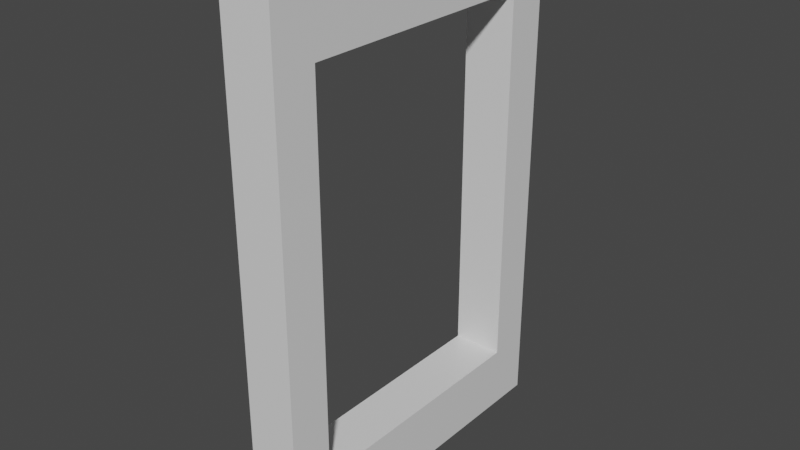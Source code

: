 # Source: frame.blend  (saved by Blender 2.83.19; exported with 4.5.12 LTS)
import bpy
from mathutils import Matrix  # noqa: F401  (used for matrix-valued properties, if any)

bpy.ops.wm.read_factory_settings(use_empty=True)
scene = bpy.context.scene
scene.name = 'Scene'

# ---- materials (node trees are filled in below, after node groups)
mat_material = bpy.data.materials.new('Material')
mat_material.alpha_threshold = 0.0
mat_material.use_transparent_shadow = False
mat_material.line_color = (0.0, 0.0, 0.0, 1.0)

# ---- material node trees
mat_material.use_nodes = True; mat_material.node_tree.nodes.clear()
_N = mat_material.node_tree.nodes; _L = mat_material.node_tree.links
n0 = _N.new('ShaderNodeOutputMaterial'); n0.name = 'Material Output'; n0.location = (300, 300)
n1 = _N.new('ShaderNodeBsdfPrincipled'); n1.name = 'Principled BSDF'; n1.location = (10, 300)
n1.distribution = 'GGX'
n1.subsurface_method = 'BURLEY'
n1.inputs[2].default_value = 0.4
n1.inputs[3].default_value = 1.45
n1.inputs[27].default_value = (0.0, 0.0, 0.0, 1.0)
n1.inputs[28].default_value = 1.0
_L.new(n1.outputs[0], n0.inputs[0])
n0.is_active_output = True

# ---- world
world_world = bpy.data.worlds.new('World'); scene.world = world_world
world_world.use_nodes = True; world_world.node_tree.nodes.clear()
_N = world_world.node_tree.nodes; _L = world_world.node_tree.links
n0 = _N.new('ShaderNodeOutputWorld'); n0.name = 'World Output'; n0.location = (300, 300)
n1 = _N.new('ShaderNodeBackground'); n1.name = 'Background'; n1.location = (10, 300)
n1.inputs[0].default_value = (0.05088, 0.05088, 0.05088, 1.0)
_L.new(n1.outputs[0], n0.inputs[0])
n0.is_active_output = True
world_world.color = (0.05088, 0.05088, 0.05088)
world_world.use_sun_shadow = False
world_world.sun_shadow_jitter_overblur = 0.0

# ---- meshes
me_cube = bpy.data.meshes.new('Cube')
me_cube.from_pydata([(0.15, 1.0, 1.5), (0.15, 1.0, -1.5), (0.15, -1.0, 1.5), (0.15, -1.0, -1.5), (-0.15, 1.0, 1.5), (-0.15, 1.0, -1.5), (-0.15, -1.0, 1.5), (-0.15, -1.0, -1.5), (-0.15, -0.75, -1.5), (0.15, 1.0, -1.125), (-0.15, -1.0, 1.125), (0.15, -1.0, -1.125), (-0.15, 1.0, -1.125), (0.15, -0.75, 1.5), (-0.15, 0.75, 1.5), (0.15, 0.75, -1.5), (0.15, -0.75, 0.0), (0.15, 0.0, -1.125), (-0.15, 0.75, 0.0), (-0.15, 0.0, -1.125), (-0.15, 0.75, -1.5), (0.15, 1.0, 1.125), (-0.15, -1.0, -1.125), (0.15, -1.0, 1.125), (-0.15, 1.0, 1.125), (0.15, 0.75, 1.5), (-0.15, -0.75, 1.5), (0.15, -0.75, -1.5), (0.15, 0.75, 0.0), (0.15, 0.0, 1.125), (-0.15, -0.75, 0.0), (-0.15, 0.0, 1.125), (-0.15, -0.75, 0.75), (-0.15, -0.5, 1.125), (-0.15, -0.75, -0.75), (-0.15, -0.5, -1.125), (-0.15, 0.75, -0.75), (-0.15, 0.5, -1.125), (0.15, 0.75, 0.75), (0.15, 0.5, 1.125), (0.15, 0.75, -0.75), (0.15, 0.5, -1.125), (0.15, -0.75, -0.75), (0.15, -0.5, -1.125), (0.15, -0.75, 0.75), (0.15, -0.5, 1.125), (-0.15, 0.75, 0.75), (-0.15, 0.5, 1.125), (-0.15, 0.25, 1.125), (-0.15, 0.75, 0.375), (0.15, -0.25, 1.125), (0.15, -0.75, 0.375), (0.15, -0.25, -1.125), (0.15, -0.75, -1.125), (0.15, 0.75, -0.375), (0.15, 0.75, -1.125), (0.15, 0.25, -1.125), (0.15, 0.75, 1.125), (0.15, 0.75, 0.375), (-0.15, 0.25, -1.125), (-0.15, 0.75, -1.125), (-0.15, -0.75, -0.375), (-0.15, -0.75, -1.125), (-0.15, -0.25, -1.125), (-0.15, -0.75, 1.125), (-0.15, -0.75, 0.375), (-0.15, -0.25, 1.125), (-0.15, 0.75, -0.375), (0.15, 0.25, 1.125), (0.15, -0.75, -0.375), (0.15, -0.75, 1.125), (-0.15, 0.75, 1.125)], [], [(71, 14, 4, 24), (70, 13, 2, 23), (27, 53, 11, 3), (1, 9, 55, 15), (15, 55, 53, 27), (21, 0, 25, 57), (57, 55, 9, 21), (20, 60, 12, 5), (7, 22, 62, 8), (8, 62, 60, 20), (10, 6, 26, 64), (64, 62, 22, 10), (0, 1, 5, 4), (23, 11, 53, 70), (70, 57, 25, 13), (1, 3, 7, 5), (24, 12, 60, 71), (71, 64, 26, 14), (3, 2, 6, 7), (2, 0, 4, 6), (48, 47, 71, 57, 39, 68, 29, 50, 45, 70, 64, 33, 66, 31), (18, 67, 36, 60, 55, 40, 54, 28, 58, 38, 57, 71, 46, 49), (52, 17, 56, 41, 55, 60, 37, 59, 19, 63, 35, 62, 53, 43), (16, 69, 42, 53, 62, 34, 61, 30, 65, 32, 64, 70, 44, 51)])
_uv = me_cube.uv_layers.new(name='UVMap')
_uv.uv.foreach_set('vector', [0.5938, 0.2188, 0.625, 0.2188, 0.625, 0.25, 0.5938, 0.25, 0.5938, 0.7188, 0.625, 0.7188, 0.625, 0.75, 0.5938, 0.75, 0.375, 0.7188, 0.4062, 0.7188, 0.4062, 0.75, 0.375, 0.75, 0.375, 0.5, 0.4062, 0.5, 0.4062, 0.5312, 0.375, 0.5312, 0.375, 0.5312, 0.4062, 0.5312, 0.4062, 0.7188, 0.375, 0.7188, 0.5938, 0.5, 0.625, 0.5, 0.625, 0.5312, 0.5938, 0.5312, 0.5938, 0.5312, 0.4062, 0.5312, 0.4062, 0.5, 0.5938, 0.5, 0.375, 0.2188, 0.4062, 0.2188, 0.4062, 0.25, 0.375, 0.25, 0.375, 0.0, 0.4062, 0.0, 0.4062, 0.03125, 0.375, 0.03125, 0.375, 0.03125, 0.4062, 0.03125, 0.4062, 0.2188, 0.375, 0.2188, 0.5938, 0.0, 0.625, 0.0, 0.625, 0.03125, 0.5938, 0.03125, 0.5938, 0.03125, 0.4062, 0.03125, 0.4062, 0.0, 0.5938, 0.0, 0.0, 0.0, 0.0, 0.0, 0.0, 0.0, 0.0, 0.0, 0.5938, 0.75, 0.4062, 0.75, 0.4062, 0.7188, 0.5938, 0.7188, 0.5938, 0.7188, 0.5938, 0.5312, 0.625, 0.5312, 0.625, 0.7188, 0.0, 0.0, 0.0, 0.0, 0.0, 0.0, 0.0, 0.0, 0.5938, 0.25, 0.4062, 0.25, 0.4062, 0.2188, 0.5938, 0.2188, 0.5938, 0.2188, 0.5938, 0.03125, 0.625, 0.03125, 0.625, 0.2188, 0.0, 0.0, 0.0, 0.0, 0.0, 0.0, 0.0, 0.0, 0.0, 0.0, 0.0, 0.0, 0.0, 0.0, 0.0, 0.0, 0.5938, 0.1562, 0.5938, 0.1875, 0.5938, 0.2188, 0.5938, 0.5312, 0.5938, 0.5625, 0.5938, 0.5938, 0.5938, 0.625, 0.5938, 0.6562, 0.5938, 0.6875, 0.5938, 0.7188, 0.5938, 0.03125, 0.5938, 0.0625, 0.5938, 0.09375, 0.5938, 0.125, 0.5, 0.2188, 0.4688, 0.2188, 0.4375, 0.2188, 0.4062, 0.2188, 0.4062, 0.5312, 0.4375, 0.5312, 0.4688, 0.5312, 0.5, 0.5312, 0.5312, 0.5312, 0.5625, 0.5312, 0.5938, 0.5312, 0.5938, 0.2188, 0.5625, 0.2188, 0.5312, 0.2188, 0.4062, 0.6562, 0.4062, 0.625, 0.4062, 0.5938, 0.4062, 0.5625, 0.4062, 0.5312, 0.4062, 0.2188, 0.4062, 0.1875, 0.4062, 0.1562, 0.4062, 0.125, 0.4062, 0.09375, 0.4062, 0.0625, 0.4062, 0.03125, 0.4062, 0.7188, 0.4062, 0.6875, 0.5, 0.7188, 0.4688, 0.7188, 0.4375, 0.7188, 0.4062, 0.7188, 0.4062, 0.03125, 0.4375, 0.03125, 0.4688, 0.03125, 0.5, 0.03125, 0.5312, 0.03125, 0.5625, 0.03125, 0.5938, 0.03125, 0.5938, 0.7188, 0.5625, 0.7188, 0.5312, 0.7188])
me_cube.materials.append(mat_material)
me_cube.use_remesh_preserve_volume = False
me_cube.use_remesh_preserve_attributes = False
me_cube.use_mirror_vertex_groups = False
me_cube.update()

# ---- objects
ob_cube = bpy.data.objects.new('Cube', me_cube)

# ---- transforms, parenting, visibility, modifiers, constraints
ob_cube.location = (0.0, 0.0, 0.0)
ob_cube.lock_rotations_4d = False
ob_cube.empty_display_type = 'ARROWS'
ob_cube.lineart.crease_threshold = 0.0
_m = ob_cube.modifiers.new('Decimate', 'DECIMATE')
_m.decimate_type = 'DISSOLVE'
_m.iterations = 2
_m.angle_limit = 0.0

# ---- collection membership
scene.collection.objects.link(ob_cube)

# ---- scene / render settings (as saved in the file)
scene.frame_start = 1; scene.frame_end = 250; scene.frame_set(1)
scene.render.engine = 'BLENDER_EEVEE_NEXT'
scene.cycles.use_denoising = False
scene.cycles.samples = 128
scene.cycles.sampling_pattern = 'TABULATED_SOBOL'
scene.cycles.use_adaptive_sampling = False
scene.cycles.use_light_tree = False
scene.view_settings.view_transform = 'Filmic'
bpy.context.view_layer.update()

# ---- added for rendering (the .blend has no active camera and no usable light): camera, sun
cam_auto = bpy.data.cameras.new('AutoCamera')
cam_auto.lens = 50.0
cam_auto.sensor_width = 36.0
cam_auto.clip_end = 1000.0
ob_auto_camera = bpy.data.objects.new('AutoCamera', cam_auto)
scene.collection.objects.link(ob_auto_camera)
ob_auto_camera.location = (3.34747, -4.01697, 2.67798)
ob_auto_camera.rotation_euler = (1.09748, -7.21219e-08, 0.694738)
scene.camera = ob_auto_camera
light_auto_sun = bpy.data.lights.new('AutoSun', 'SUN')
light_auto_sun.energy = 3.0
light_auto_sun.angle = 0.0523599
ob_auto_sun = bpy.data.objects.new('AutoSun', light_auto_sun)
scene.collection.objects.link(ob_auto_sun)
ob_auto_sun.rotation_euler = (0.872665, 0.174533, 0.523599)
bpy.context.view_layer.update()
